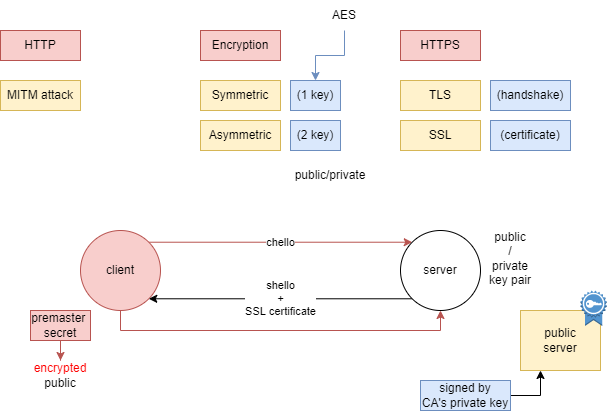

The diagram above was exported from draw.io. Its source (the exported page's mxGraphModel, read from the mxfile embedded in the PNG):
<mxGraphModel dx="865" dy="456" grid="1" gridSize="10" guides="1" tooltips="1" connect="1" arrows="1" fold="1" page="1" pageScale="1" pageWidth="827" pageHeight="1169" math="0" shadow="0">
  <root>
    <mxCell id="0" />
    <mxCell id="1" parent="0" />
    <mxCell id="7bv6tRp9MtavJI6yOZME-1" value="HTTP" style="text;html=1;strokeColor=#b85450;fillColor=#f8cecc;align=center;verticalAlign=middle;whiteSpace=wrap;rounded=0;" vertex="1" parent="1">
      <mxGeometry x="40" y="40" width="80" height="30" as="geometry" />
    </mxCell>
    <mxCell id="7bv6tRp9MtavJI6yOZME-2" value="Encryption" style="text;html=1;strokeColor=#b85450;fillColor=#f8cecc;align=center;verticalAlign=middle;whiteSpace=wrap;rounded=0;" vertex="1" parent="1">
      <mxGeometry x="240" y="40" width="80" height="30" as="geometry" />
    </mxCell>
    <mxCell id="7bv6tRp9MtavJI6yOZME-3" value="HTTPS" style="text;html=1;strokeColor=#b85450;fillColor=#f8cecc;align=center;verticalAlign=middle;whiteSpace=wrap;rounded=0;" vertex="1" parent="1">
      <mxGeometry x="440" y="40" width="80" height="30" as="geometry" />
    </mxCell>
    <mxCell id="7bv6tRp9MtavJI6yOZME-4" value="MITM attack" style="text;html=1;strokeColor=#d6b656;fillColor=#fff2cc;align=center;verticalAlign=middle;whiteSpace=wrap;rounded=0;" vertex="1" parent="1">
      <mxGeometry x="40" y="90" width="80" height="30" as="geometry" />
    </mxCell>
    <mxCell id="7bv6tRp9MtavJI6yOZME-5" value="Symmetric" style="text;html=1;strokeColor=#d6b656;fillColor=#fff2cc;align=center;verticalAlign=middle;whiteSpace=wrap;rounded=0;" vertex="1" parent="1">
      <mxGeometry x="240" y="90" width="80" height="30" as="geometry" />
    </mxCell>
    <mxCell id="7bv6tRp9MtavJI6yOZME-7" value="Asymmetric" style="text;html=1;strokeColor=#d6b656;fillColor=#fff2cc;align=center;verticalAlign=middle;whiteSpace=wrap;rounded=0;" vertex="1" parent="1">
      <mxGeometry x="240" y="130" width="80" height="30" as="geometry" />
    </mxCell>
    <mxCell id="7bv6tRp9MtavJI6yOZME-8" value="(1 key)" style="text;html=1;strokeColor=#6c8ebf;fillColor=#dae8fc;align=center;verticalAlign=middle;whiteSpace=wrap;rounded=0;" vertex="1" parent="1">
      <mxGeometry x="330" y="90" width="50" height="30" as="geometry" />
    </mxCell>
    <mxCell id="7bv6tRp9MtavJI6yOZME-9" value="(2 key)" style="text;html=1;strokeColor=#6c8ebf;fillColor=#dae8fc;align=center;verticalAlign=middle;whiteSpace=wrap;rounded=0;" vertex="1" parent="1">
      <mxGeometry x="330" y="130" width="50" height="30" as="geometry" />
    </mxCell>
    <mxCell id="7bv6tRp9MtavJI6yOZME-10" value="TLS" style="text;html=1;strokeColor=#d6b656;fillColor=#fff2cc;align=center;verticalAlign=middle;whiteSpace=wrap;rounded=0;" vertex="1" parent="1">
      <mxGeometry x="440" y="90" width="80" height="30" as="geometry" />
    </mxCell>
    <mxCell id="7bv6tRp9MtavJI6yOZME-11" value="SSL" style="text;html=1;strokeColor=#d6b656;fillColor=#fff2cc;align=center;verticalAlign=middle;whiteSpace=wrap;rounded=0;" vertex="1" parent="1">
      <mxGeometry x="440" y="130" width="80" height="30" as="geometry" />
    </mxCell>
    <mxCell id="7bv6tRp9MtavJI6yOZME-12" value="(handshake)" style="text;html=1;strokeColor=#6c8ebf;fillColor=#dae8fc;align=center;verticalAlign=middle;whiteSpace=wrap;rounded=0;" vertex="1" parent="1">
      <mxGeometry x="530" y="90" width="80" height="30" as="geometry" />
    </mxCell>
    <mxCell id="7bv6tRp9MtavJI6yOZME-13" value="(certificate)" style="text;html=1;strokeColor=#6c8ebf;fillColor=#dae8fc;align=center;verticalAlign=middle;whiteSpace=wrap;rounded=0;" vertex="1" parent="1">
      <mxGeometry x="530" y="130" width="80" height="30" as="geometry" />
    </mxCell>
    <mxCell id="7bv6tRp9MtavJI6yOZME-15" style="edgeStyle=orthogonalEdgeStyle;rounded=0;orthogonalLoop=1;jettySize=auto;html=1;entryX=0.5;entryY=0;entryDx=0;entryDy=0;fillColor=#dae8fc;strokeColor=#6c8ebf;" edge="1" parent="1" source="7bv6tRp9MtavJI6yOZME-14" target="7bv6tRp9MtavJI6yOZME-8">
      <mxGeometry relative="1" as="geometry" />
    </mxCell>
    <mxCell id="7bv6tRp9MtavJI6yOZME-14" value="AES" style="text;html=1;strokeColor=none;fillColor=none;align=center;verticalAlign=middle;whiteSpace=wrap;rounded=0;" vertex="1" parent="1">
      <mxGeometry x="354" y="10" width="60" height="30" as="geometry" />
    </mxCell>
    <mxCell id="7bv6tRp9MtavJI6yOZME-19" value="chello" style="edgeStyle=orthogonalEdgeStyle;rounded=0;orthogonalLoop=1;jettySize=auto;html=1;exitX=1;exitY=0;exitDx=0;exitDy=0;entryX=0;entryY=0;entryDx=0;entryDy=0;fillColor=#f8cecc;strokeColor=#b85450;" edge="1" parent="1" source="7bv6tRp9MtavJI6yOZME-16" target="7bv6tRp9MtavJI6yOZME-17">
      <mxGeometry relative="1" as="geometry" />
    </mxCell>
    <mxCell id="7bv6tRp9MtavJI6yOZME-21" style="edgeStyle=orthogonalEdgeStyle;rounded=0;orthogonalLoop=1;jettySize=auto;html=1;entryX=0.5;entryY=1;entryDx=0;entryDy=0;fillColor=#f8cecc;strokeColor=#b85450;" edge="1" parent="1" source="7bv6tRp9MtavJI6yOZME-16" target="7bv6tRp9MtavJI6yOZME-17">
      <mxGeometry relative="1" as="geometry">
        <Array as="points">
          <mxPoint x="160" y="340" />
          <mxPoint x="480" y="340" />
        </Array>
      </mxGeometry>
    </mxCell>
    <mxCell id="7bv6tRp9MtavJI6yOZME-16" value="client" style="ellipse;whiteSpace=wrap;html=1;aspect=fixed;fillColor=#f8cecc;strokeColor=#b85450;" vertex="1" parent="1">
      <mxGeometry x="120" y="240" width="80" height="80" as="geometry" />
    </mxCell>
    <mxCell id="7bv6tRp9MtavJI6yOZME-20" value="shello&lt;br&gt;+&lt;br&gt;SSL certificate" style="edgeStyle=orthogonalEdgeStyle;rounded=0;orthogonalLoop=1;jettySize=auto;html=1;exitX=0;exitY=1;exitDx=0;exitDy=0;entryX=1;entryY=1;entryDx=0;entryDy=0;" edge="1" parent="1" source="7bv6tRp9MtavJI6yOZME-17" target="7bv6tRp9MtavJI6yOZME-16">
      <mxGeometry relative="1" as="geometry" />
    </mxCell>
    <mxCell id="7bv6tRp9MtavJI6yOZME-17" value="server" style="ellipse;whiteSpace=wrap;html=1;aspect=fixed;" vertex="1" parent="1">
      <mxGeometry x="440" y="240" width="80" height="80" as="geometry" />
    </mxCell>
    <mxCell id="7bv6tRp9MtavJI6yOZME-18" value="public/private" style="text;html=1;strokeColor=none;fillColor=none;align=center;verticalAlign=middle;whiteSpace=wrap;rounded=0;" vertex="1" parent="1">
      <mxGeometry x="330" y="170" width="80" height="30" as="geometry" />
    </mxCell>
    <mxCell id="7bv6tRp9MtavJI6yOZME-24" style="edgeStyle=orthogonalEdgeStyle;rounded=0;orthogonalLoop=1;jettySize=auto;html=1;entryX=0.5;entryY=0;entryDx=0;entryDy=0;fillColor=#f8cecc;strokeColor=#b85450;" edge="1" parent="1" source="7bv6tRp9MtavJI6yOZME-22" target="7bv6tRp9MtavJI6yOZME-23">
      <mxGeometry relative="1" as="geometry" />
    </mxCell>
    <mxCell id="7bv6tRp9MtavJI6yOZME-22" value="premaster&amp;nbsp;&lt;br&gt;secret" style="text;html=1;strokeColor=#b85450;fillColor=#f8cecc;align=center;verticalAlign=middle;whiteSpace=wrap;rounded=0;" vertex="1" parent="1">
      <mxGeometry x="70" y="320" width="60" height="30" as="geometry" />
    </mxCell>
    <mxCell id="7bv6tRp9MtavJI6yOZME-23" value="&lt;font color=&quot;#ff0000&quot;&gt;encrypted&lt;/font&gt;&lt;br&gt;public" style="text;html=1;strokeColor=none;fillColor=none;align=center;verticalAlign=middle;whiteSpace=wrap;rounded=0;" vertex="1" parent="1">
      <mxGeometry x="70" y="370" width="60" height="30" as="geometry" />
    </mxCell>
    <mxCell id="7bv6tRp9MtavJI6yOZME-25" value="&lt;font color=&quot;#000000&quot;&gt;public&lt;br&gt;/&lt;br&gt;private&lt;br&gt;key pair&lt;/font&gt;" style="text;html=1;strokeColor=none;fillColor=none;align=center;verticalAlign=middle;whiteSpace=wrap;rounded=0;fontColor=#FF0000;" vertex="1" parent="1">
      <mxGeometry x="520" y="240" width="60" height="55" as="geometry" />
    </mxCell>
    <mxCell id="7bv6tRp9MtavJI6yOZME-26" value="public&lt;br&gt;server&lt;br&gt;" style="rounded=0;whiteSpace=wrap;html=1;fillColor=#fff2cc;strokeColor=#d6b656;" vertex="1" parent="1">
      <mxGeometry x="560" y="320" width="80" height="60" as="geometry" />
    </mxCell>
    <mxCell id="7bv6tRp9MtavJI6yOZME-28" style="edgeStyle=orthogonalEdgeStyle;rounded=0;orthogonalLoop=1;jettySize=auto;html=1;entryX=0.25;entryY=1;entryDx=0;entryDy=0;fontColor=#000000;" edge="1" parent="1" source="7bv6tRp9MtavJI6yOZME-27" target="7bv6tRp9MtavJI6yOZME-26">
      <mxGeometry relative="1" as="geometry" />
    </mxCell>
    <mxCell id="7bv6tRp9MtavJI6yOZME-27" value="signed by&lt;br&gt;CA's private key" style="text;html=1;strokeColor=#6c8ebf;fillColor=#dae8fc;align=center;verticalAlign=middle;whiteSpace=wrap;rounded=0;" vertex="1" parent="1">
      <mxGeometry x="460" y="390" width="90" height="30" as="geometry" />
    </mxCell>
    <mxCell id="7bv6tRp9MtavJI6yOZME-30" value="" style="outlineConnect=0;dashed=0;verticalLabelPosition=bottom;verticalAlign=top;align=center;html=1;shape=mxgraph.aws3.certificate;fillColor=#5294CF;gradientColor=none;fontColor=#000000;" vertex="1" parent="1">
      <mxGeometry x="620" y="300" width="26.16" height="35.5" as="geometry" />
    </mxCell>
  </root>
</mxGraphModel>